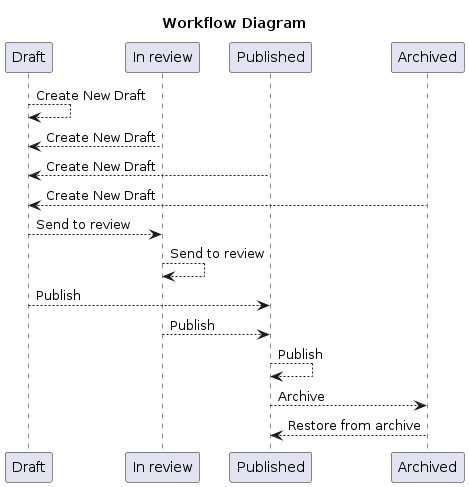

The diagram above was rendered by PlantUML. Its source (embedded in the PNG):
@startuml
title  Workflow Diagram
participant "Draft"
participant "In review"
participant "Published"
participant "Archived"
"Draft" --> "Draft": Create New Draft
"In review" --> "Draft": Create New Draft
"Published" --> "Draft": Create New Draft
"Archived" --> "Draft": Create New Draft
"Draft" --> "In review": Send to review
"In review" --> "In review": Send to review
"Draft" --> "Published": Publish
"In review" --> "Published": Publish
"Published" --> "Published": Publish
"Published" --> "Archived": Archive
"Archived" --> "Published": Restore from archive
@enduml